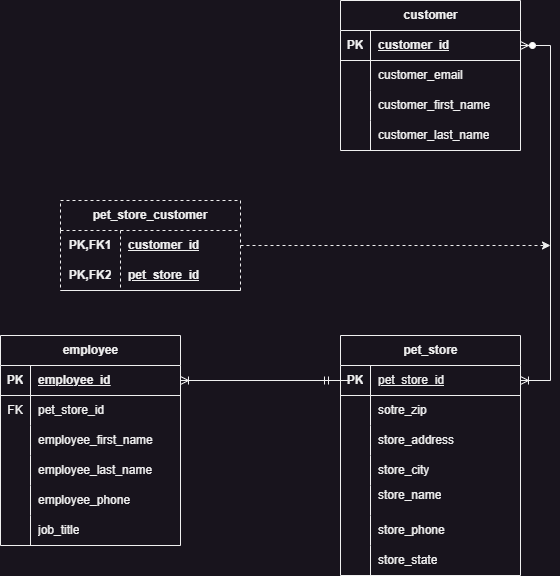

The diagram above was exported from draw.io. Its source (the exported page's mxGraphModel, read from the mxfile embedded in the PNG):
<mxGraphModel dx="1434" dy="836" grid="1" gridSize="10" guides="1" tooltips="1" connect="1" arrows="1" fold="1" page="1" pageScale="1" pageWidth="850" pageHeight="1100" math="0" shadow="0">
  <root>
    <mxCell id="0" />
    <mxCell id="1" parent="0" />
    <mxCell id="AzV8qZ99Pe9ItN9qigIl-2" value="pet_store" style="shape=table;startSize=30;container=1;collapsible=1;childLayout=tableLayout;fixedRows=1;rowLines=0;fontStyle=1;align=center;resizeLast=1;html=1;" parent="1" vertex="1">
      <mxGeometry x="370" y="365" width="180" height="240" as="geometry" />
    </mxCell>
    <mxCell id="AzV8qZ99Pe9ItN9qigIl-3" value="" style="shape=tableRow;horizontal=0;startSize=0;swimlaneHead=0;swimlaneBody=0;fillColor=none;collapsible=0;dropTarget=0;points=[[0,0.5],[1,0.5]];portConstraint=eastwest;top=0;left=0;right=0;bottom=1;" parent="AzV8qZ99Pe9ItN9qigIl-2" vertex="1">
      <mxGeometry y="30" width="180" height="30" as="geometry" />
    </mxCell>
    <mxCell id="AzV8qZ99Pe9ItN9qigIl-4" value="PK" style="shape=partialRectangle;connectable=0;fillColor=none;top=0;left=0;bottom=0;right=0;fontStyle=1;overflow=hidden;whiteSpace=wrap;html=1;" parent="AzV8qZ99Pe9ItN9qigIl-3" vertex="1">
      <mxGeometry width="30" height="30" as="geometry">
        <mxRectangle width="30" height="30" as="alternateBounds" />
      </mxGeometry>
    </mxCell>
    <mxCell id="AzV8qZ99Pe9ItN9qigIl-5" value="&lt;span style=&quot;font-weight: normal;&quot;&gt;pet_store_id&lt;/span&gt;" style="shape=partialRectangle;connectable=0;fillColor=none;top=0;left=0;bottom=0;right=0;align=left;spacingLeft=6;fontStyle=5;overflow=hidden;whiteSpace=wrap;html=1;" parent="AzV8qZ99Pe9ItN9qigIl-3" vertex="1">
      <mxGeometry x="30" width="150" height="30" as="geometry">
        <mxRectangle width="150" height="30" as="alternateBounds" />
      </mxGeometry>
    </mxCell>
    <mxCell id="AzV8qZ99Pe9ItN9qigIl-6" value="" style="shape=tableRow;horizontal=0;startSize=0;swimlaneHead=0;swimlaneBody=0;fillColor=none;collapsible=0;dropTarget=0;points=[[0,0.5],[1,0.5]];portConstraint=eastwest;top=0;left=0;right=0;bottom=0;" parent="AzV8qZ99Pe9ItN9qigIl-2" vertex="1">
      <mxGeometry y="60" width="180" height="30" as="geometry" />
    </mxCell>
    <mxCell id="AzV8qZ99Pe9ItN9qigIl-7" value="" style="shape=partialRectangle;connectable=0;fillColor=none;top=0;left=0;bottom=0;right=0;editable=1;overflow=hidden;whiteSpace=wrap;html=1;" parent="AzV8qZ99Pe9ItN9qigIl-6" vertex="1">
      <mxGeometry width="30" height="30" as="geometry">
        <mxRectangle width="30" height="30" as="alternateBounds" />
      </mxGeometry>
    </mxCell>
    <mxCell id="AzV8qZ99Pe9ItN9qigIl-8" value="sotre_zip" style="shape=partialRectangle;connectable=0;fillColor=none;top=0;left=0;bottom=0;right=0;align=left;spacingLeft=6;overflow=hidden;whiteSpace=wrap;html=1;" parent="AzV8qZ99Pe9ItN9qigIl-6" vertex="1">
      <mxGeometry x="30" width="150" height="30" as="geometry">
        <mxRectangle width="150" height="30" as="alternateBounds" />
      </mxGeometry>
    </mxCell>
    <mxCell id="AzV8qZ99Pe9ItN9qigIl-9" value="" style="shape=tableRow;horizontal=0;startSize=0;swimlaneHead=0;swimlaneBody=0;fillColor=none;collapsible=0;dropTarget=0;points=[[0,0.5],[1,0.5]];portConstraint=eastwest;top=0;left=0;right=0;bottom=0;" parent="AzV8qZ99Pe9ItN9qigIl-2" vertex="1">
      <mxGeometry y="90" width="180" height="30" as="geometry" />
    </mxCell>
    <mxCell id="AzV8qZ99Pe9ItN9qigIl-10" value="" style="shape=partialRectangle;connectable=0;fillColor=none;top=0;left=0;bottom=0;right=0;editable=1;overflow=hidden;whiteSpace=wrap;html=1;" parent="AzV8qZ99Pe9ItN9qigIl-9" vertex="1">
      <mxGeometry width="30" height="30" as="geometry">
        <mxRectangle width="30" height="30" as="alternateBounds" />
      </mxGeometry>
    </mxCell>
    <mxCell id="AzV8qZ99Pe9ItN9qigIl-11" value="store_address" style="shape=partialRectangle;connectable=0;fillColor=none;top=0;left=0;bottom=0;right=0;align=left;spacingLeft=6;overflow=hidden;whiteSpace=wrap;html=1;" parent="AzV8qZ99Pe9ItN9qigIl-9" vertex="1">
      <mxGeometry x="30" width="150" height="30" as="geometry">
        <mxRectangle width="150" height="30" as="alternateBounds" />
      </mxGeometry>
    </mxCell>
    <mxCell id="AzV8qZ99Pe9ItN9qigIl-12" value="" style="shape=tableRow;horizontal=0;startSize=0;swimlaneHead=0;swimlaneBody=0;fillColor=none;collapsible=0;dropTarget=0;points=[[0,0.5],[1,0.5]];portConstraint=eastwest;top=0;left=0;right=0;bottom=0;" parent="AzV8qZ99Pe9ItN9qigIl-2" vertex="1">
      <mxGeometry y="120" width="180" height="30" as="geometry" />
    </mxCell>
    <mxCell id="AzV8qZ99Pe9ItN9qigIl-13" value="" style="shape=partialRectangle;connectable=0;fillColor=none;top=0;left=0;bottom=0;right=0;editable=1;overflow=hidden;whiteSpace=wrap;html=1;" parent="AzV8qZ99Pe9ItN9qigIl-12" vertex="1">
      <mxGeometry width="30" height="30" as="geometry">
        <mxRectangle width="30" height="30" as="alternateBounds" />
      </mxGeometry>
    </mxCell>
    <mxCell id="AzV8qZ99Pe9ItN9qigIl-14" value="store_city" style="shape=partialRectangle;connectable=0;fillColor=none;top=0;left=0;bottom=0;right=0;align=left;spacingLeft=6;overflow=hidden;whiteSpace=wrap;html=1;" parent="AzV8qZ99Pe9ItN9qigIl-12" vertex="1">
      <mxGeometry x="30" width="150" height="30" as="geometry">
        <mxRectangle width="150" height="30" as="alternateBounds" />
      </mxGeometry>
    </mxCell>
    <mxCell id="AzV8qZ99Pe9ItN9qigIl-15" style="shape=tableRow;horizontal=0;startSize=0;swimlaneHead=0;swimlaneBody=0;fillColor=none;collapsible=0;dropTarget=0;points=[[0,0.5],[1,0.5]];portConstraint=eastwest;top=0;left=0;right=0;bottom=0;" parent="AzV8qZ99Pe9ItN9qigIl-2" vertex="1">
      <mxGeometry y="150" width="180" height="30" as="geometry" />
    </mxCell>
    <mxCell id="AzV8qZ99Pe9ItN9qigIl-16" style="shape=partialRectangle;connectable=0;fillColor=none;top=0;left=0;bottom=0;right=0;editable=1;overflow=hidden;whiteSpace=wrap;html=1;" parent="AzV8qZ99Pe9ItN9qigIl-15" vertex="1">
      <mxGeometry width="30" height="30" as="geometry">
        <mxRectangle width="30" height="30" as="alternateBounds" />
      </mxGeometry>
    </mxCell>
    <mxCell id="AzV8qZ99Pe9ItN9qigIl-17" value="store_name&lt;div&gt;&lt;br&gt;&lt;/div&gt;" style="shape=partialRectangle;connectable=0;fillColor=none;top=0;left=0;bottom=0;right=0;align=left;spacingLeft=6;overflow=hidden;whiteSpace=wrap;html=1;" parent="AzV8qZ99Pe9ItN9qigIl-15" vertex="1">
      <mxGeometry x="30" width="150" height="30" as="geometry">
        <mxRectangle width="150" height="30" as="alternateBounds" />
      </mxGeometry>
    </mxCell>
    <mxCell id="AzV8qZ99Pe9ItN9qigIl-18" style="shape=tableRow;horizontal=0;startSize=0;swimlaneHead=0;swimlaneBody=0;fillColor=none;collapsible=0;dropTarget=0;points=[[0,0.5],[1,0.5]];portConstraint=eastwest;top=0;left=0;right=0;bottom=0;" parent="AzV8qZ99Pe9ItN9qigIl-2" vertex="1">
      <mxGeometry y="180" width="180" height="30" as="geometry" />
    </mxCell>
    <mxCell id="AzV8qZ99Pe9ItN9qigIl-19" style="shape=partialRectangle;connectable=0;fillColor=none;top=0;left=0;bottom=0;right=0;editable=1;overflow=hidden;whiteSpace=wrap;html=1;" parent="AzV8qZ99Pe9ItN9qigIl-18" vertex="1">
      <mxGeometry width="30" height="30" as="geometry">
        <mxRectangle width="30" height="30" as="alternateBounds" />
      </mxGeometry>
    </mxCell>
    <mxCell id="AzV8qZ99Pe9ItN9qigIl-20" value="store_phone" style="shape=partialRectangle;connectable=0;fillColor=none;top=0;left=0;bottom=0;right=0;align=left;spacingLeft=6;overflow=hidden;whiteSpace=wrap;html=1;" parent="AzV8qZ99Pe9ItN9qigIl-18" vertex="1">
      <mxGeometry x="30" width="150" height="30" as="geometry">
        <mxRectangle width="150" height="30" as="alternateBounds" />
      </mxGeometry>
    </mxCell>
    <mxCell id="AzV8qZ99Pe9ItN9qigIl-21" style="shape=tableRow;horizontal=0;startSize=0;swimlaneHead=0;swimlaneBody=0;fillColor=none;collapsible=0;dropTarget=0;points=[[0,0.5],[1,0.5]];portConstraint=eastwest;top=0;left=0;right=0;bottom=0;" parent="AzV8qZ99Pe9ItN9qigIl-2" vertex="1">
      <mxGeometry y="210" width="180" height="30" as="geometry" />
    </mxCell>
    <mxCell id="AzV8qZ99Pe9ItN9qigIl-22" style="shape=partialRectangle;connectable=0;fillColor=none;top=0;left=0;bottom=0;right=0;editable=1;overflow=hidden;whiteSpace=wrap;html=1;" parent="AzV8qZ99Pe9ItN9qigIl-21" vertex="1">
      <mxGeometry width="30" height="30" as="geometry">
        <mxRectangle width="30" height="30" as="alternateBounds" />
      </mxGeometry>
    </mxCell>
    <mxCell id="AzV8qZ99Pe9ItN9qigIl-23" value="store_state" style="shape=partialRectangle;connectable=0;fillColor=none;top=0;left=0;bottom=0;right=0;align=left;spacingLeft=6;overflow=hidden;whiteSpace=wrap;html=1;" parent="AzV8qZ99Pe9ItN9qigIl-21" vertex="1">
      <mxGeometry x="30" width="150" height="30" as="geometry">
        <mxRectangle width="150" height="30" as="alternateBounds" />
      </mxGeometry>
    </mxCell>
    <mxCell id="bDUbn7-E14xExGaPy58k-1" value="customer" style="shape=table;startSize=30;container=1;collapsible=1;childLayout=tableLayout;fixedRows=1;rowLines=0;fontStyle=1;align=center;resizeLast=1;html=1;" vertex="1" parent="1">
      <mxGeometry x="370" y="30" width="180" height="150" as="geometry" />
    </mxCell>
    <mxCell id="bDUbn7-E14xExGaPy58k-2" value="" style="shape=tableRow;horizontal=0;startSize=0;swimlaneHead=0;swimlaneBody=0;fillColor=none;collapsible=0;dropTarget=0;points=[[0,0.5],[1,0.5]];portConstraint=eastwest;top=0;left=0;right=0;bottom=1;" vertex="1" parent="bDUbn7-E14xExGaPy58k-1">
      <mxGeometry y="30" width="180" height="30" as="geometry" />
    </mxCell>
    <mxCell id="bDUbn7-E14xExGaPy58k-3" value="PK" style="shape=partialRectangle;connectable=0;fillColor=none;top=0;left=0;bottom=0;right=0;fontStyle=1;overflow=hidden;whiteSpace=wrap;html=1;" vertex="1" parent="bDUbn7-E14xExGaPy58k-2">
      <mxGeometry width="30" height="30" as="geometry">
        <mxRectangle width="30" height="30" as="alternateBounds" />
      </mxGeometry>
    </mxCell>
    <mxCell id="bDUbn7-E14xExGaPy58k-4" value="customer_id" style="shape=partialRectangle;connectable=0;fillColor=none;top=0;left=0;bottom=0;right=0;align=left;spacingLeft=6;fontStyle=5;overflow=hidden;whiteSpace=wrap;html=1;" vertex="1" parent="bDUbn7-E14xExGaPy58k-2">
      <mxGeometry x="30" width="150" height="30" as="geometry">
        <mxRectangle width="150" height="30" as="alternateBounds" />
      </mxGeometry>
    </mxCell>
    <mxCell id="bDUbn7-E14xExGaPy58k-5" value="" style="shape=tableRow;horizontal=0;startSize=0;swimlaneHead=0;swimlaneBody=0;fillColor=none;collapsible=0;dropTarget=0;points=[[0,0.5],[1,0.5]];portConstraint=eastwest;top=0;left=0;right=0;bottom=0;" vertex="1" parent="bDUbn7-E14xExGaPy58k-1">
      <mxGeometry y="60" width="180" height="30" as="geometry" />
    </mxCell>
    <mxCell id="bDUbn7-E14xExGaPy58k-6" value="" style="shape=partialRectangle;connectable=0;fillColor=none;top=0;left=0;bottom=0;right=0;editable=1;overflow=hidden;whiteSpace=wrap;html=1;" vertex="1" parent="bDUbn7-E14xExGaPy58k-5">
      <mxGeometry width="30" height="30" as="geometry">
        <mxRectangle width="30" height="30" as="alternateBounds" />
      </mxGeometry>
    </mxCell>
    <mxCell id="bDUbn7-E14xExGaPy58k-7" value="customer_email" style="shape=partialRectangle;connectable=0;fillColor=none;top=0;left=0;bottom=0;right=0;align=left;spacingLeft=6;overflow=hidden;whiteSpace=wrap;html=1;" vertex="1" parent="bDUbn7-E14xExGaPy58k-5">
      <mxGeometry x="30" width="150" height="30" as="geometry">
        <mxRectangle width="150" height="30" as="alternateBounds" />
      </mxGeometry>
    </mxCell>
    <mxCell id="bDUbn7-E14xExGaPy58k-8" value="" style="shape=tableRow;horizontal=0;startSize=0;swimlaneHead=0;swimlaneBody=0;fillColor=none;collapsible=0;dropTarget=0;points=[[0,0.5],[1,0.5]];portConstraint=eastwest;top=0;left=0;right=0;bottom=0;" vertex="1" parent="bDUbn7-E14xExGaPy58k-1">
      <mxGeometry y="90" width="180" height="30" as="geometry" />
    </mxCell>
    <mxCell id="bDUbn7-E14xExGaPy58k-9" value="" style="shape=partialRectangle;connectable=0;fillColor=none;top=0;left=0;bottom=0;right=0;editable=1;overflow=hidden;whiteSpace=wrap;html=1;" vertex="1" parent="bDUbn7-E14xExGaPy58k-8">
      <mxGeometry width="30" height="30" as="geometry">
        <mxRectangle width="30" height="30" as="alternateBounds" />
      </mxGeometry>
    </mxCell>
    <mxCell id="bDUbn7-E14xExGaPy58k-10" value="customer_first_name" style="shape=partialRectangle;connectable=0;fillColor=none;top=0;left=0;bottom=0;right=0;align=left;spacingLeft=6;overflow=hidden;whiteSpace=wrap;html=1;" vertex="1" parent="bDUbn7-E14xExGaPy58k-8">
      <mxGeometry x="30" width="150" height="30" as="geometry">
        <mxRectangle width="150" height="30" as="alternateBounds" />
      </mxGeometry>
    </mxCell>
    <mxCell id="bDUbn7-E14xExGaPy58k-11" value="" style="shape=tableRow;horizontal=0;startSize=0;swimlaneHead=0;swimlaneBody=0;fillColor=none;collapsible=0;dropTarget=0;points=[[0,0.5],[1,0.5]];portConstraint=eastwest;top=0;left=0;right=0;bottom=0;" vertex="1" parent="bDUbn7-E14xExGaPy58k-1">
      <mxGeometry y="120" width="180" height="30" as="geometry" />
    </mxCell>
    <mxCell id="bDUbn7-E14xExGaPy58k-12" value="" style="shape=partialRectangle;connectable=0;fillColor=none;top=0;left=0;bottom=0;right=0;editable=1;overflow=hidden;whiteSpace=wrap;html=1;" vertex="1" parent="bDUbn7-E14xExGaPy58k-11">
      <mxGeometry width="30" height="30" as="geometry">
        <mxRectangle width="30" height="30" as="alternateBounds" />
      </mxGeometry>
    </mxCell>
    <mxCell id="bDUbn7-E14xExGaPy58k-13" value="customer_last_name" style="shape=partialRectangle;connectable=0;fillColor=none;top=0;left=0;bottom=0;right=0;align=left;spacingLeft=6;overflow=hidden;whiteSpace=wrap;html=1;" vertex="1" parent="bDUbn7-E14xExGaPy58k-11">
      <mxGeometry x="30" width="150" height="30" as="geometry">
        <mxRectangle width="150" height="30" as="alternateBounds" />
      </mxGeometry>
    </mxCell>
    <mxCell id="bDUbn7-E14xExGaPy58k-53" value="employee" style="shape=table;startSize=30;container=1;collapsible=1;childLayout=tableLayout;fixedRows=1;rowLines=0;fontStyle=1;align=center;resizeLast=1;html=1;" vertex="1" parent="1">
      <mxGeometry x="30" y="365" width="180" height="210" as="geometry" />
    </mxCell>
    <mxCell id="bDUbn7-E14xExGaPy58k-54" value="" style="shape=tableRow;horizontal=0;startSize=0;swimlaneHead=0;swimlaneBody=0;fillColor=none;collapsible=0;dropTarget=0;points=[[0,0.5],[1,0.5]];portConstraint=eastwest;top=0;left=0;right=0;bottom=1;" vertex="1" parent="bDUbn7-E14xExGaPy58k-53">
      <mxGeometry y="30" width="180" height="30" as="geometry" />
    </mxCell>
    <mxCell id="bDUbn7-E14xExGaPy58k-55" value="PK" style="shape=partialRectangle;connectable=0;fillColor=none;top=0;left=0;bottom=0;right=0;fontStyle=1;overflow=hidden;whiteSpace=wrap;html=1;" vertex="1" parent="bDUbn7-E14xExGaPy58k-54">
      <mxGeometry width="30" height="30" as="geometry">
        <mxRectangle width="30" height="30" as="alternateBounds" />
      </mxGeometry>
    </mxCell>
    <mxCell id="bDUbn7-E14xExGaPy58k-56" value="employee_id" style="shape=partialRectangle;connectable=0;fillColor=none;top=0;left=0;bottom=0;right=0;align=left;spacingLeft=6;fontStyle=5;overflow=hidden;whiteSpace=wrap;html=1;" vertex="1" parent="bDUbn7-E14xExGaPy58k-54">
      <mxGeometry x="30" width="150" height="30" as="geometry">
        <mxRectangle width="150" height="30" as="alternateBounds" />
      </mxGeometry>
    </mxCell>
    <mxCell id="bDUbn7-E14xExGaPy58k-57" value="" style="shape=tableRow;horizontal=0;startSize=0;swimlaneHead=0;swimlaneBody=0;fillColor=none;collapsible=0;dropTarget=0;points=[[0,0.5],[1,0.5]];portConstraint=eastwest;top=0;left=0;right=0;bottom=0;" vertex="1" parent="bDUbn7-E14xExGaPy58k-53">
      <mxGeometry y="60" width="180" height="30" as="geometry" />
    </mxCell>
    <mxCell id="bDUbn7-E14xExGaPy58k-58" value="FK" style="shape=partialRectangle;connectable=0;fillColor=none;top=0;left=0;bottom=0;right=0;editable=1;overflow=hidden;whiteSpace=wrap;html=1;" vertex="1" parent="bDUbn7-E14xExGaPy58k-57">
      <mxGeometry width="30" height="30" as="geometry">
        <mxRectangle width="30" height="30" as="alternateBounds" />
      </mxGeometry>
    </mxCell>
    <mxCell id="bDUbn7-E14xExGaPy58k-59" value="pet_store_id" style="shape=partialRectangle;connectable=0;fillColor=none;top=0;left=0;bottom=0;right=0;align=left;spacingLeft=6;overflow=hidden;whiteSpace=wrap;html=1;" vertex="1" parent="bDUbn7-E14xExGaPy58k-57">
      <mxGeometry x="30" width="150" height="30" as="geometry">
        <mxRectangle width="150" height="30" as="alternateBounds" />
      </mxGeometry>
    </mxCell>
    <mxCell id="bDUbn7-E14xExGaPy58k-60" value="" style="shape=tableRow;horizontal=0;startSize=0;swimlaneHead=0;swimlaneBody=0;fillColor=none;collapsible=0;dropTarget=0;points=[[0,0.5],[1,0.5]];portConstraint=eastwest;top=0;left=0;right=0;bottom=0;" vertex="1" parent="bDUbn7-E14xExGaPy58k-53">
      <mxGeometry y="90" width="180" height="30" as="geometry" />
    </mxCell>
    <mxCell id="bDUbn7-E14xExGaPy58k-61" value="" style="shape=partialRectangle;connectable=0;fillColor=none;top=0;left=0;bottom=0;right=0;editable=1;overflow=hidden;whiteSpace=wrap;html=1;" vertex="1" parent="bDUbn7-E14xExGaPy58k-60">
      <mxGeometry width="30" height="30" as="geometry">
        <mxRectangle width="30" height="30" as="alternateBounds" />
      </mxGeometry>
    </mxCell>
    <mxCell id="bDUbn7-E14xExGaPy58k-62" value="employee_first_name" style="shape=partialRectangle;connectable=0;fillColor=none;top=0;left=0;bottom=0;right=0;align=left;spacingLeft=6;overflow=hidden;whiteSpace=wrap;html=1;" vertex="1" parent="bDUbn7-E14xExGaPy58k-60">
      <mxGeometry x="30" width="150" height="30" as="geometry">
        <mxRectangle width="150" height="30" as="alternateBounds" />
      </mxGeometry>
    </mxCell>
    <mxCell id="bDUbn7-E14xExGaPy58k-63" value="" style="shape=tableRow;horizontal=0;startSize=0;swimlaneHead=0;swimlaneBody=0;fillColor=none;collapsible=0;dropTarget=0;points=[[0,0.5],[1,0.5]];portConstraint=eastwest;top=0;left=0;right=0;bottom=0;" vertex="1" parent="bDUbn7-E14xExGaPy58k-53">
      <mxGeometry y="120" width="180" height="30" as="geometry" />
    </mxCell>
    <mxCell id="bDUbn7-E14xExGaPy58k-64" value="" style="shape=partialRectangle;connectable=0;fillColor=none;top=0;left=0;bottom=0;right=0;editable=1;overflow=hidden;whiteSpace=wrap;html=1;" vertex="1" parent="bDUbn7-E14xExGaPy58k-63">
      <mxGeometry width="30" height="30" as="geometry">
        <mxRectangle width="30" height="30" as="alternateBounds" />
      </mxGeometry>
    </mxCell>
    <mxCell id="bDUbn7-E14xExGaPy58k-65" value="employee_last_name" style="shape=partialRectangle;connectable=0;fillColor=none;top=0;left=0;bottom=0;right=0;align=left;spacingLeft=6;overflow=hidden;whiteSpace=wrap;html=1;" vertex="1" parent="bDUbn7-E14xExGaPy58k-63">
      <mxGeometry x="30" width="150" height="30" as="geometry">
        <mxRectangle width="150" height="30" as="alternateBounds" />
      </mxGeometry>
    </mxCell>
    <mxCell id="bDUbn7-E14xExGaPy58k-66" style="shape=tableRow;horizontal=0;startSize=0;swimlaneHead=0;swimlaneBody=0;fillColor=none;collapsible=0;dropTarget=0;points=[[0,0.5],[1,0.5]];portConstraint=eastwest;top=0;left=0;right=0;bottom=0;" vertex="1" parent="bDUbn7-E14xExGaPy58k-53">
      <mxGeometry y="150" width="180" height="30" as="geometry" />
    </mxCell>
    <mxCell id="bDUbn7-E14xExGaPy58k-67" style="shape=partialRectangle;connectable=0;fillColor=none;top=0;left=0;bottom=0;right=0;editable=1;overflow=hidden;whiteSpace=wrap;html=1;" vertex="1" parent="bDUbn7-E14xExGaPy58k-66">
      <mxGeometry width="30" height="30" as="geometry">
        <mxRectangle width="30" height="30" as="alternateBounds" />
      </mxGeometry>
    </mxCell>
    <mxCell id="bDUbn7-E14xExGaPy58k-68" value="employee_phone" style="shape=partialRectangle;connectable=0;fillColor=none;top=0;left=0;bottom=0;right=0;align=left;spacingLeft=6;overflow=hidden;whiteSpace=wrap;html=1;" vertex="1" parent="bDUbn7-E14xExGaPy58k-66">
      <mxGeometry x="30" width="150" height="30" as="geometry">
        <mxRectangle width="150" height="30" as="alternateBounds" />
      </mxGeometry>
    </mxCell>
    <mxCell id="bDUbn7-E14xExGaPy58k-69" style="shape=tableRow;horizontal=0;startSize=0;swimlaneHead=0;swimlaneBody=0;fillColor=none;collapsible=0;dropTarget=0;points=[[0,0.5],[1,0.5]];portConstraint=eastwest;top=0;left=0;right=0;bottom=0;" vertex="1" parent="bDUbn7-E14xExGaPy58k-53">
      <mxGeometry y="180" width="180" height="30" as="geometry" />
    </mxCell>
    <mxCell id="bDUbn7-E14xExGaPy58k-70" style="shape=partialRectangle;connectable=0;fillColor=none;top=0;left=0;bottom=0;right=0;editable=1;overflow=hidden;whiteSpace=wrap;html=1;" vertex="1" parent="bDUbn7-E14xExGaPy58k-69">
      <mxGeometry width="30" height="30" as="geometry">
        <mxRectangle width="30" height="30" as="alternateBounds" />
      </mxGeometry>
    </mxCell>
    <mxCell id="bDUbn7-E14xExGaPy58k-71" value="job_title" style="shape=partialRectangle;connectable=0;fillColor=none;top=0;left=0;bottom=0;right=0;align=left;spacingLeft=6;overflow=hidden;whiteSpace=wrap;html=1;" vertex="1" parent="bDUbn7-E14xExGaPy58k-69">
      <mxGeometry x="30" width="150" height="30" as="geometry">
        <mxRectangle width="150" height="30" as="alternateBounds" />
      </mxGeometry>
    </mxCell>
    <mxCell id="bDUbn7-E14xExGaPy58k-87" value="pet_store_customer" style="shape=table;startSize=30;container=1;collapsible=1;childLayout=tableLayout;fixedRows=1;rowLines=0;fontStyle=1;align=center;resizeLast=1;html=1;whiteSpace=wrap;dashed=1;" vertex="1" parent="1">
      <mxGeometry x="90" y="230" width="180" height="90" as="geometry" />
    </mxCell>
    <mxCell id="bDUbn7-E14xExGaPy58k-88" value="" style="shape=tableRow;horizontal=0;startSize=0;swimlaneHead=0;swimlaneBody=0;fillColor=none;collapsible=0;dropTarget=0;points=[[0,0.5],[1,0.5]];portConstraint=eastwest;top=0;left=0;right=0;bottom=0;html=1;" vertex="1" parent="bDUbn7-E14xExGaPy58k-87">
      <mxGeometry y="30" width="180" height="30" as="geometry" />
    </mxCell>
    <mxCell id="bDUbn7-E14xExGaPy58k-89" value="PK,FK1" style="shape=partialRectangle;connectable=0;fillColor=none;top=0;left=0;bottom=0;right=0;fontStyle=1;overflow=hidden;html=1;whiteSpace=wrap;" vertex="1" parent="bDUbn7-E14xExGaPy58k-88">
      <mxGeometry width="60" height="30" as="geometry">
        <mxRectangle width="60" height="30" as="alternateBounds" />
      </mxGeometry>
    </mxCell>
    <mxCell id="bDUbn7-E14xExGaPy58k-90" value="customer_id" style="shape=partialRectangle;connectable=0;fillColor=none;top=0;left=0;bottom=0;right=0;align=left;spacingLeft=6;fontStyle=5;overflow=hidden;html=1;whiteSpace=wrap;" vertex="1" parent="bDUbn7-E14xExGaPy58k-88">
      <mxGeometry x="60" width="120" height="30" as="geometry">
        <mxRectangle width="120" height="30" as="alternateBounds" />
      </mxGeometry>
    </mxCell>
    <mxCell id="bDUbn7-E14xExGaPy58k-91" value="" style="shape=tableRow;horizontal=0;startSize=0;swimlaneHead=0;swimlaneBody=0;fillColor=none;collapsible=0;dropTarget=0;points=[[0,0.5],[1,0.5]];portConstraint=eastwest;top=0;left=0;right=0;bottom=1;html=1;" vertex="1" parent="bDUbn7-E14xExGaPy58k-87">
      <mxGeometry y="60" width="180" height="30" as="geometry" />
    </mxCell>
    <mxCell id="bDUbn7-E14xExGaPy58k-92" value="PK,FK2" style="shape=partialRectangle;connectable=0;fillColor=none;top=0;left=0;bottom=0;right=0;fontStyle=1;overflow=hidden;html=1;whiteSpace=wrap;" vertex="1" parent="bDUbn7-E14xExGaPy58k-91">
      <mxGeometry width="60" height="30" as="geometry">
        <mxRectangle width="60" height="30" as="alternateBounds" />
      </mxGeometry>
    </mxCell>
    <mxCell id="bDUbn7-E14xExGaPy58k-93" value="pet_store_id" style="shape=partialRectangle;connectable=0;fillColor=none;top=0;left=0;bottom=0;right=0;align=left;spacingLeft=6;fontStyle=5;overflow=hidden;html=1;whiteSpace=wrap;" vertex="1" parent="bDUbn7-E14xExGaPy58k-91">
      <mxGeometry x="60" width="120" height="30" as="geometry">
        <mxRectangle width="120" height="30" as="alternateBounds" />
      </mxGeometry>
    </mxCell>
    <mxCell id="bDUbn7-E14xExGaPy58k-102" value="" style="edgeStyle=entityRelationEdgeStyle;fontSize=12;html=1;endArrow=ERoneToMany;startArrow=ERmandOne;rounded=0;" edge="1" parent="1" target="bDUbn7-E14xExGaPy58k-54">
      <mxGeometry width="100" height="100" relative="1" as="geometry">
        <mxPoint x="350" y="410" as="sourcePoint" />
        <mxPoint x="240" y="410" as="targetPoint" />
        <Array as="points">
          <mxPoint x="370" y="410" />
        </Array>
      </mxGeometry>
    </mxCell>
    <mxCell id="bDUbn7-E14xExGaPy58k-105" value="" style="edgeStyle=entityRelationEdgeStyle;fontSize=12;html=1;endArrow=ERzeroToMany;endFill=1;startArrow=ERoneToMany;rounded=0;entryX=1;entryY=0.5;entryDx=0;entryDy=0;startFill=0;" edge="1" parent="1" source="AzV8qZ99Pe9ItN9qigIl-3" target="bDUbn7-E14xExGaPy58k-2">
      <mxGeometry width="100" height="100" relative="1" as="geometry">
        <mxPoint x="560" y="440" as="sourcePoint" />
        <mxPoint x="660" y="340" as="targetPoint" />
      </mxGeometry>
    </mxCell>
    <mxCell id="bDUbn7-E14xExGaPy58k-109" style="edgeStyle=orthogonalEdgeStyle;rounded=0;orthogonalLoop=1;jettySize=auto;html=1;exitX=1;exitY=0.5;exitDx=0;exitDy=0;dashed=1;" edge="1" parent="1" source="bDUbn7-E14xExGaPy58k-88">
      <mxGeometry relative="1" as="geometry">
        <mxPoint x="580" y="275" as="targetPoint" />
      </mxGeometry>
    </mxCell>
  </root>
</mxGraphModel>